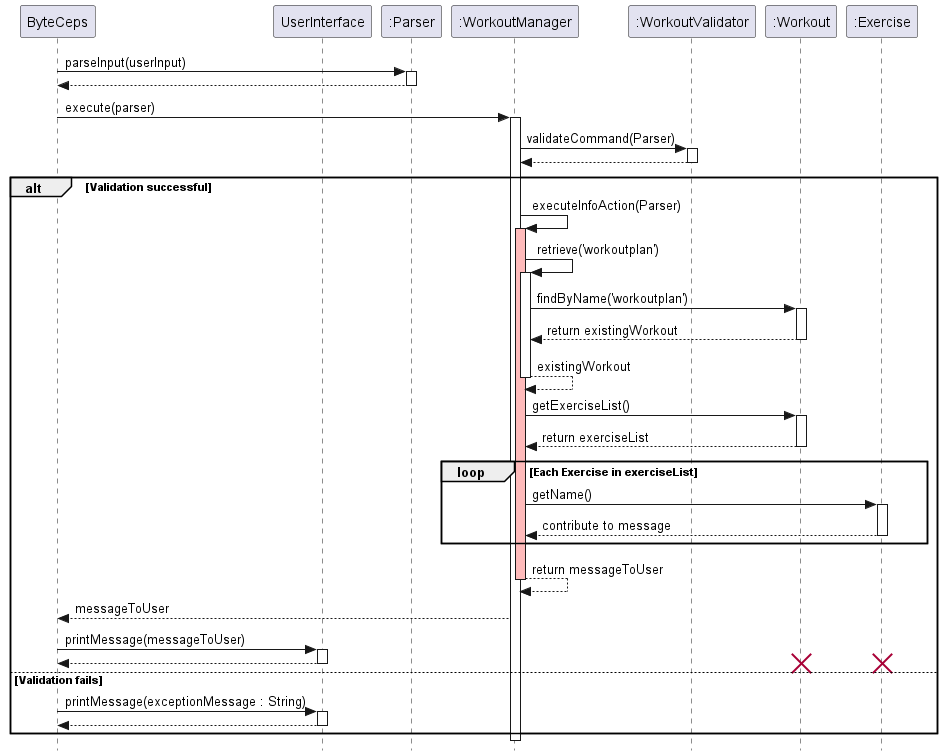

The diagram above was rendered by PlantUML. Its source (embedded in the PNG):
@startuml SequenceDiagram

skinparam classAttributeIconSize 0
skinparam style strictuml

participant ByteCeps as User
participant UserInterface
participant ":Parser" as Parser
participant ":WorkoutManager" as WorkoutManager
participant ":WorkoutValidator" as Validator
participant ":Workout" as Workout
participant ":Exercise" as Exercise

User -> Parser : parseInput(userInput)
activate Parser
User <-- Parser
deactivate Parser

User -> WorkoutManager : execute(parser)
activate WorkoutManager

WorkoutManager -> Validator : validateCommand(Parser)
activate Validator
Validator --> WorkoutManager :
deactivate Validator

alt Validation successful

    WorkoutManager -> WorkoutManager : executeInfoAction(Parser)
    activate WorkoutManager #FFBBBB

    WorkoutManager -> WorkoutManager : retrieve('workoutplan')
    activate WorkoutManager
    WorkoutManager -> Workout : findByName('workoutplan')
    activate Workout
    Workout --> WorkoutManager : return existingWorkout
    deactivate Workout
    WorkoutManager --> WorkoutManager : existingWorkout
    deactivate WorkoutManager #FFBBBB

    WorkoutManager -> Workout : getExerciseList()
    activate Workout
    Workout --> WorkoutManager : return exerciseList
    deactivate Workout

    loop Each Exercise in exerciseList
        WorkoutManager -> Exercise : getName()
        activate Exercise
        Exercise --> WorkoutManager : contribute to message
        deactivate Exercise
    end

    WorkoutManager --> WorkoutManager : return messageToUser
    deactivate WorkoutManager
    WorkoutManager --> User : messageToUser

    User -> UserInterface: printMessage(messageToUser)
    activate UserInterface
    UserInterface --> User
    deactivate UserInterface

    destroy Workout
    destroy Exercise

else Validation fails
    User -> UserInterface: printMessage(exceptionMessage : String)
    activate UserInterface
    UserInterface --> User:
    deactivate UserInterface
end

deactivate WorkoutManager
deactivate Parser

@enduml